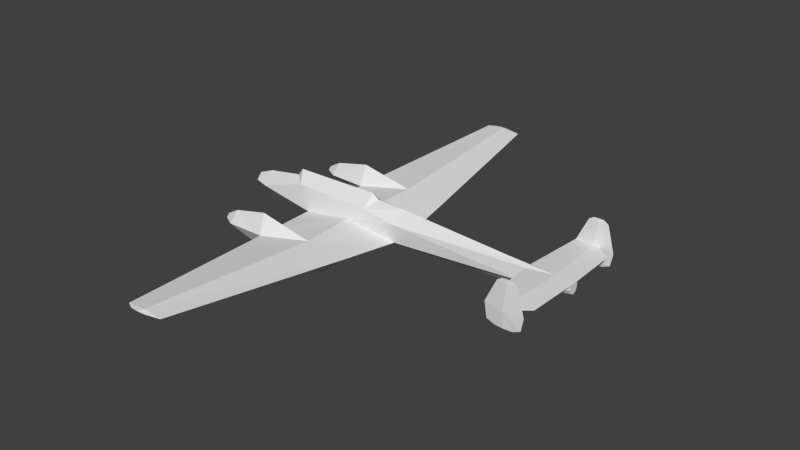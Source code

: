 # Source: bf110_l.blend  (saved by Blender 2.79.0; exported with 4.5.12 LTS)
import bpy
from mathutils import Matrix  # noqa: F401  (used for matrix-valued properties, if any)

bpy.ops.wm.read_factory_settings(use_empty=True)
scene = bpy.context.scene
scene.name = 'Scene'

# ---- collections
col_collection_1 = bpy.data.collections.new('Collection 1'); scene.collection.children.link(col_collection_1)

# ---- materials (node trees are filled in below, after node groups)
mat_material_texture = bpy.data.materials.new('Material Texture')
mat_material_texture.alpha_threshold = 0.0
mat_material_texture.use_transparent_shadow = False
mat_material_texture.roughness = 0.5
mat_material_texture.line_color = (0.0, 0.0, 0.0, 1.0)

# ---- material node trees

# ---- world
world_world = bpy.data.worlds.new('World'); scene.world = world_world
world_world.color = (0.05088, 0.05088, 0.05088)
world_world.use_sun_shadow = False
world_world.sun_shadow_jitter_overblur = 0.0
world_world.cycles.sampling_method = 'NONE'
world_world.cycles.sample_map_resolution = 256

# ---- meshes
me_cylinder = bpy.data.meshes.new('Cylinder')
me_cylinder.from_pydata([(1.32, 6.024e-09, 1.13), (-1.6, 5.94e-09, 1.08), (-1.78, 5.94e-09, 0.84), (-1.38, 0.35, 0.74), (1.32, 0.4, 0.74), (1.57, 6.024e-09, 0.98), (8.42, 0.1026, 0.3398), (8.42, 0.16, 0.46), (-3.0, -1.307e-08, -0.23), (-3.0, 0.34, 0.2), (-3.0, 5.843e-09, 0.63), (-0.97, -2.021e-08, -0.32), (-0.97, 0.47, -0.03), (0.7011, 0.47, 0.2464), (2.46, 0.3505, -0.03), (0.7011, -0.47, 0.2464), (2.46, -1.856e-08, -0.28), (2.46, 0.4065, 0.5773), (2.46, 5.918e-09, 0.96), (6.94, -4.841e-09, -0.02), (6.94, 0.1755, 0.2022), (6.94, 5.73e-09, 0.7), (-3.53, -6.872e-09, 0.005733), (-3.53, 0.1845, 0.21), (-3.53, 3.393e-09, 0.4143), (7.86, 0.16, 0.5794), (6.94, 0.1366, 0.63), (-1.38, -0.35, 0.74), (1.32, -0.4, 0.74), (-3.63, 5.588e-09, 0.18), (8.42, -7.82e-10, 0.29), (8.42, -0.1026, 0.3398), (8.42, -0.16, 0.46), (-3.0, -0.34, 0.2), (-0.97, -0.47, -0.03), (0.7018, 0.0, -0.32), (2.46, -0.3505, -0.03), (2.46, -0.4065, 0.5773), (6.94, -0.1755, 0.2022), (6.94, -0.1366, 0.63), (-3.53, -0.1845, 0.21), (7.86, -0.16, 0.5794), (8.42, 0.16, 0.63), (7.86, 0.0, 0.6806), (7.103, 2.23, 0.63), (7.708, 2.177, 0.6776), (7.703, 2.176, 0.5965), (8.375, 1.84, 0.63), (7.9, 2.192, 0.63), (8.42, -0.16, 0.63), (8.42, 0.0, 0.63), (7.103, -2.23, 0.63), (7.708, -2.177, 0.6776), (7.9, -2.192, 0.63), (7.703, -2.176, 0.5965), (8.375, -1.84, 0.63), (7.43, 2.23, 0.03), (7.705, 2.255, 0.03), (7.774, 2.244, 1.49), (7.774, 2.216, 1.49), (8.02, 2.23, 0.03), (7.705, 2.205, 0.03), (7.184, 2.23, 0.13), (7.9, 2.197, 0.13), (8.329, 2.23, 0.54), (7.462, 2.23, 1.39), (7.771, 2.199, 1.345), (8.092, 2.23, 1.39), (7.931, 2.23, 1.49), (7.621, 2.23, 1.49), (8.254, 2.23, 0.13), (7.698, 2.285, 0.54), (7.771, 2.261, 1.345), (8.02, -2.23, 0.03), (7.931, -2.23, 1.49), (7.621, -2.23, 1.49), (7.43, -2.23, 0.03), (7.705, -2.205, 0.03), (7.184, -2.23, 0.13), (7.9, -2.197, 0.13), (8.254, -2.23, 0.13), (8.329, -2.23, 0.54), (8.092, -2.23, 1.39), (7.462, -2.23, 1.39), (7.771, -2.199, 1.345), (7.774, -2.216, 1.49), (7.705, -2.255, 0.03), (7.698, -2.285, 0.54), (7.771, -2.261, 1.345), (7.774, -2.244, 1.49), (0.3719, 8.145, 0.4313), (2.137, 2.311, 0.08773), (0.81, 2.309, 0.2624), (-0.8158, 1.834, 0.05768), (-0.7116, 2.776, 0.1169), (-0.131, 8.025, 0.4472), (0.4973, 8.025, 0.5035), (1.139, 8.025, 0.4472), (0.1097, 8.145, 0.4547), (0.3719, 8.145, 0.4782), (0.7018, 0.44, -0.3058), (0.6692, 1.849, -0.1567), (0.6478, 2.792, -0.05445), (0.4973, 8.025, 0.391), (0.6397, 8.145, 0.4547), (-2.58, 2.411, -6.985e-09), (-2.58, 2.311, -0.1), (-2.58, 2.211, -1.909e-08), (-2.58, 2.311, 0.1), (-2.18, 2.311, -0.33), (-2.18, 1.981, -5.914e-08), (-2.18, 2.311, 0.33), (-2.18, 2.641, -2.002e-08), (-0.99, 2.311, -0.69), (1.41, 2.311, -0.57), (-0.99, 2.311, 0.61), (0.3719, -8.145, 0.4313), (2.137, -2.311, 0.08773), (0.81, -2.309, 0.2624), (-0.8158, -1.834, 0.05768), (-0.7116, -2.776, 0.1169), (-0.131, -8.025, 0.4472), (0.4973, -8.025, 0.5035), (1.139, -8.025, 0.4472), (0.1097, -8.145, 0.4547), (0.3719, -8.145, 0.4782), (0.7018, -0.44, -0.3058), (0.6692, -1.849, -0.1567), (0.6478, -2.792, -0.05445), (0.4973, -8.025, 0.391), (0.6397, -8.145, 0.4547), (-2.58, -2.411, -6.985e-09), (-2.58, -2.311, -0.1), (-2.58, -2.211, -1.909e-08), (-2.58, -2.311, 0.1), (-2.18, -2.311, -0.33), (-2.18, -1.981, -5.914e-08), (-2.18, -2.311, 0.33), (-2.18, -2.641, -2.002e-08), (-0.99, -2.311, -0.69), (1.41, -2.311, -0.57), (-0.99, -2.311, 0.61)], [], [(19, 20, 6, 30), (20, 7, 6), (22, 23, 8), (23, 24, 10), (10, 2, 3), (27, 15, 28), (4, 18, 17), (13, 17, 14), (13, 3, 4), (18, 4, 5), (16, 14, 20, 19), (14, 17, 20), (17, 26, 20), (17, 18, 21, 26), (8, 23, 9), (29, 23, 22), (29, 24, 23), (13, 4, 17), (9, 10, 3), (8, 12, 11), (100, 11, 12), (100, 35, 11), (9, 3, 12), (12, 3, 13), (8, 9, 12), (100, 14, 16), (42, 7, 25), (20, 26, 25, 7), (35, 100, 16), (19, 30, 31, 38), (38, 31, 32), (22, 8, 40), (40, 10, 24), (10, 27, 2), (28, 37, 18), (15, 36, 37), (18, 5, 28), (16, 19, 38, 36), (36, 38, 37), (37, 38, 39), (37, 39, 21, 18), (29, 22, 40), (29, 40, 24), (40, 8, 33), (10, 33, 27), (15, 37, 28), (8, 11, 34), (126, 34, 11), (126, 11, 35), (33, 34, 27), (34, 15, 27), (8, 34, 33), (126, 16, 36), (49, 41, 32), (38, 32, 41, 39), (35, 16, 126), (30, 50, 49, 32, 31), (30, 6, 7, 42, 50), (50, 42, 43), (21, 43, 26), (26, 45, 44), (26, 43, 45), (52, 55, 49), (43, 52, 49), (47, 48, 45), (42, 25, 46), (48, 47, 46), (49, 55, 54), (46, 26, 44), (42, 46, 47), (50, 43, 49), (21, 39, 43), (39, 51, 52), (39, 52, 43), (55, 52, 53), (41, 54, 39), (53, 54, 55), (49, 54, 41), (54, 51, 39), (25, 26, 46), (43, 42, 45), (45, 42, 47), (60, 61, 56, 57), (68, 58, 69, 59), (56, 61, 62), (61, 63, 62), (61, 60, 63), (62, 46, 44), (48, 70, 64), (44, 66, 65), (44, 45, 66), (45, 48, 66), (66, 64, 67), (69, 65, 59), (59, 67, 68), (66, 67, 59), (65, 66, 59), (62, 63, 46), (63, 70, 48), (46, 63, 48), (63, 60, 70), (60, 71, 70), (71, 57, 62), (57, 56, 62), (70, 71, 64), (71, 62, 44), (64, 72, 67), (64, 71, 72), (71, 44, 72), (72, 44, 65), (67, 58, 68), (67, 72, 58), (58, 65, 69), (72, 65, 58), (60, 57, 71), (73, 86, 76, 77), (74, 85, 75, 89), (76, 78, 77), (77, 78, 79), (77, 79, 73), (78, 51, 54), (53, 81, 80), (66, 48, 64), (51, 83, 84), (51, 84, 52), (52, 84, 53), (84, 82, 81), (75, 85, 83), (85, 74, 82), (84, 85, 82), (83, 85, 84), (78, 54, 79), (79, 53, 80), (54, 53, 79), (79, 80, 73), (73, 80, 87), (87, 78, 86), (86, 78, 76), (80, 81, 87), (87, 51, 78), (81, 82, 88), (81, 88, 87), (87, 88, 51), (88, 83, 51), (82, 74, 89), (82, 89, 88), (89, 75, 83), (88, 89, 83), (73, 87, 86), (3, 2, 1), (3, 1, 0, 4), (4, 0, 5), (1, 2, 27), (27, 28, 0, 1), (28, 5, 0), (104, 90, 98, 99), (95, 96, 99), (96, 97, 99), (99, 97, 104), (95, 99, 98), (96, 91, 97), (96, 94, 92), (92, 91, 96), (12, 13, 93), (94, 96, 95), (13, 14, 92), (92, 14, 91), (13, 92, 93), (100, 12, 93), (14, 100, 101), (102, 94, 103), (103, 94, 95), (97, 90, 104), (97, 103, 90), (103, 95, 90), (90, 95, 98), (101, 100, 93), (102, 103, 97), (14, 101, 91), (91, 102, 97), (105, 112, 109, 106), (106, 109, 110, 107), (107, 110, 111, 108), (108, 111, 112, 105), (102, 91, 114), (114, 91, 101), (94, 102, 114, 113), (113, 114, 101, 93), (115, 92, 94), (93, 92, 115), (112, 94, 113, 109), (109, 113, 93, 110), (105, 106, 107, 108), (110, 93, 115, 111), (111, 115, 94, 112), (130, 125, 124, 116), (121, 125, 122), (122, 125, 123), (125, 130, 123), (121, 124, 125), (122, 123, 117), (122, 118, 120), (118, 122, 117), (34, 119, 15), (120, 121, 122), (15, 118, 36), (118, 117, 36), (15, 119, 118), (126, 119, 34), (36, 127, 126), (128, 129, 120), (129, 121, 120), (123, 130, 116), (123, 116, 129), (129, 116, 121), (116, 124, 121), (127, 119, 126), (128, 123, 129), (36, 117, 127), (117, 123, 128), (131, 132, 135, 138), (132, 133, 136, 135), (133, 134, 137, 136), (134, 131, 138, 137), (128, 140, 117), (140, 127, 117), (120, 139, 140, 128), (139, 119, 127, 140), (141, 120, 118), (119, 141, 118), (138, 135, 139, 120), (135, 136, 119, 139), (136, 137, 141, 119), (137, 138, 120, 141), (131, 134, 133, 132), (10, 9, 23), (10, 40, 33), (53, 84, 81)])
_uv = me_cylinder.uv_layers.new(name='UVMap')
_uv.uv.foreach_set('vector', [0.904, 0.8844, 0.904, 0.8715, 0.9902, 0.8635, 0.9902, 0.8664, 0.904, 0.8715, 0.9902, 0.8565, 0.9902, 0.8635, 0.2942, 0.8829, 0.2942, 0.871, 0.3251, 0.8966, 0.2942, 0.871, 0.2942, 0.8591, 0.3251, 0.8466, 0.3251, 0.8466, 0.3961, 0.8343, 0.4194, 0.8402, 0.4194, 0.9636, 0.5406, 0.9349, 0.5767, 0.9636, 0.5767, 0.8402, 0.6431, 0.8273, 0.6431, 0.8496, 0.5406, 0.8689, 0.6431, 0.8496, 0.6431, 0.885, 0.5406, 0.8689, 0.4194, 0.8402, 0.5767, 0.8402, 0.6431, 0.8273, 0.5767, 0.8402, 0.5912, 0.8262, 0.6431, 0.8996, 0.6431, 0.885, 0.904, 0.8715, 0.904, 0.8844, 0.6431, 0.885, 0.6431, 0.8496, 0.904, 0.8715, 0.6431, 0.8496, 0.904, 0.8466, 0.904, 0.8715, 0.6431, 0.8496, 0.6431, 0.8273, 0.904, 0.8425, 0.904, 0.8466, 0.3251, 0.8966, 0.2942, 0.871, 0.3251, 0.8716, 0.2884, 0.8728, 0.2942, 0.871, 0.2942, 0.8829, 0.2884, 0.8728, 0.2942, 0.8591, 0.2942, 0.871, 0.5406, 0.8689, 0.5767, 0.8402, 0.6431, 0.8496, 0.3251, 0.8716, 0.3251, 0.8466, 0.4194, 0.8402, 0.3251, 0.8966, 0.4433, 0.885, 0.4433, 0.9019, 0.5407, 0.9011, 0.4433, 0.9019, 0.4433, 0.885, 0.5407, 0.9011, 0.5407, 0.9019, 0.4433, 0.9019, 0.3251, 0.8716, 0.4194, 0.8402, 0.4433, 0.885, 0.4433, 0.885, 0.4194, 0.8402, 0.5406, 0.8689, 0.3251, 0.8966, 0.3251, 0.8716, 0.4433, 0.885, 0.5407, 0.9011, 0.6431, 0.885, 0.6431, 0.8996, 0.9902, 0.8466, 0.9902, 0.8565, 0.9575, 0.8495, 0.904, 0.8715, 0.904, 0.8466, 0.9575, 0.8495, 0.9902, 0.8565, 0.5407, 0.9019, 0.5407, 0.9011, 0.6431, 0.8996, 0.904, 0.9194, 0.9902, 0.9374, 0.9902, 0.9403, 0.904, 0.9323, 0.904, 0.9323, 0.9902, 0.9403, 0.9902, 0.9473, 0.2942, 0.9209, 0.3251, 0.9071, 0.2942, 0.9328, 0.2942, 0.9328, 0.3251, 0.9572, 0.2942, 0.9447, 0.3251, 0.9572, 0.4194, 0.9636, 0.3961, 0.9694, 0.5767, 0.9636, 0.6431, 0.9541, 0.6431, 0.9764, 0.5406, 0.9349, 0.6431, 0.9188, 0.6431, 0.9541, 0.6431, 0.9764, 0.5912, 0.9776, 0.5767, 0.9636, 0.6431, 0.9042, 0.904, 0.9194, 0.904, 0.9323, 0.6431, 0.9188, 0.6431, 0.9188, 0.904, 0.9323, 0.6431, 0.9541, 0.6431, 0.9541, 0.904, 0.9323, 0.904, 0.9572, 0.6431, 0.9541, 0.904, 0.9572, 0.904, 0.9613, 0.6431, 0.9764, 0.2884, 0.931, 0.2942, 0.9209, 0.2942, 0.9328, 0.2884, 0.931, 0.2942, 0.9328, 0.2942, 0.9447, 0.2942, 0.9328, 0.3251, 0.9071, 0.3251, 0.9322, 0.3251, 0.9572, 0.3251, 0.9322, 0.4194, 0.9636, 0.5406, 0.9349, 0.6431, 0.9541, 0.5767, 0.9636, 0.3251, 0.9071, 0.4433, 0.9019, 0.4433, 0.9188, 0.5407, 0.9027, 0.4433, 0.9188, 0.4433, 0.9019, 0.5407, 0.9027, 0.4433, 0.9019, 0.5407, 0.9019, 0.3251, 0.9322, 0.4433, 0.9188, 0.4194, 0.9636, 0.4433, 0.9188, 0.5406, 0.9349, 0.4194, 0.9636, 0.3251, 0.9071, 0.4433, 0.9188, 0.3251, 0.9322, 0.5407, 0.9027, 0.6431, 0.9042, 0.6431, 0.9188, 0.9902, 0.9572, 0.9575, 0.9543, 0.9902, 0.9473, 0.904, 0.9323, 0.9902, 0.9473, 0.9575, 0.9543, 0.904, 0.9572, 0.5407, 0.9019, 0.6431, 0.9042, 0.5407, 0.9027, 0.9902, 0.9374, 0.9902, 0.9572, 0.9902, 0.9572, 0.9902, 0.9473, 0.9902, 0.9403, 0.9902, 0.8664, 0.9902, 0.8635, 0.9902, 0.8565, 0.9902, 0.8466, 0.9902, 0.8466, 0.148, 0.4317, 0.1573, 0.4317, 0.148, 0.4643, 0.904, 0.9613, 0.9575, 0.9602, 0.904, 0.9572, 0.156, 0.5179, 0.2748, 0.4732, 0.2779, 0.5084, 0.156, 0.5179, 0.148, 0.4643, 0.2748, 0.4732, 0.02119, 0.4732, 0.04083, 0.4343, 0.1387, 0.4317, 0.148, 0.4643, 0.02119, 0.4732, 0.1387, 0.4317, 0.2552, 0.4343, 0.2757, 0.462, 0.2748, 0.4732, 0.8421, 0.4318, 0.8421, 0.4644, 0.7247, 0.4736, 0.7237, 0.4621, 0.7442, 0.4344, 0.7247, 0.4736, 0.8607, 0.4318, 0.9585, 0.4344, 0.9781, 0.4736, 0.7247, 0.4736, 0.8434, 0.518, 0.7215, 0.5085, 0.8421, 0.4318, 0.7247, 0.4736, 0.7442, 0.4344, 0.148, 0.4317, 0.148, 0.4643, 0.1387, 0.4317, 0.148, 0.5179, 0.14, 0.5179, 0.148, 0.4643, 0.14, 0.5179, 0.01812, 0.5084, 0.02119, 0.4732, 0.14, 0.5179, 0.02119, 0.4732, 0.148, 0.4643, 0.04083, 0.4343, 0.02119, 0.4732, 0.02033, 0.462, 0.8607, 0.4644, 0.9781, 0.4736, 0.8593, 0.518, 0.979, 0.4621, 0.9781, 0.4736, 0.9585, 0.4344, 0.8607, 0.4318, 0.9781, 0.4736, 0.8607, 0.4644, 0.9781, 0.4736, 0.9812, 0.5085, 0.8593, 0.518, 0.8421, 0.4644, 0.8434, 0.518, 0.7247, 0.4736, 0.148, 0.4643, 0.1573, 0.4317, 0.2748, 0.4732, 0.2748, 0.4732, 0.1573, 0.4317, 0.2552, 0.4343, 0.5903, 0.4681, 0.6086, 0.4681, 0.6246, 0.4681, 0.6086, 0.4681, 0.5955, 0.5531, 0.6046, 0.5531, 0.6135, 0.5531, 0.6046, 0.5531, 0.5199, 0.4681, 0.5359, 0.4681, 0.5055, 0.4739, 0.5359, 0.4681, 0.5472, 0.4739, 0.5055, 0.4739, 0.5359, 0.4681, 0.5542, 0.4681, 0.5472, 0.4739, 0.5055, 0.4739, 0.5357, 0.501, 0.5008, 0.503, 0.5472, 0.503, 0.5678, 0.4739, 0.5722, 0.4978, 0.5008, 0.503, 0.5397, 0.5446, 0.5217, 0.5473, 0.5008, 0.503, 0.5361, 0.5058, 0.5397, 0.5446, 0.5361, 0.5058, 0.5472, 0.503, 0.5397, 0.5446, 0.5397, 0.5446, 0.5722, 0.4978, 0.5584, 0.5473, 0.531, 0.5531, 0.5217, 0.5473, 0.5399, 0.5531, 0.5399, 0.5531, 0.5584, 0.5473, 0.549, 0.5531, 0.5397, 0.5446, 0.5584, 0.5473, 0.5399, 0.5531, 0.5217, 0.5473, 0.5397, 0.5446, 0.5399, 0.5531, 0.5055, 0.4739, 0.5472, 0.4739, 0.5357, 0.501, 0.5472, 0.4739, 0.5678, 0.4739, 0.5472, 0.503, 0.5357, 0.501, 0.5472, 0.4739, 0.5472, 0.503, 0.5472, 0.4739, 0.5542, 0.4681, 0.5678, 0.4739, 0.5903, 0.4681, 0.609, 0.4978, 0.5766, 0.4739, 0.609, 0.4978, 0.6086, 0.4681, 0.639, 0.4739, 0.6086, 0.4681, 0.6246, 0.4681, 0.639, 0.4739, 0.5766, 0.4739, 0.609, 0.4978, 0.5722, 0.4978, 0.609, 0.4978, 0.639, 0.4739, 0.6436, 0.503, 0.5722, 0.4978, 0.6048, 0.5446, 0.586, 0.5473, 0.5722, 0.4978, 0.609, 0.4978, 0.6048, 0.5446, 0.609, 0.4978, 0.6436, 0.503, 0.6048, 0.5446, 0.6048, 0.5446, 0.6436, 0.503, 0.6227, 0.5473, 0.586, 0.5473, 0.6046, 0.5531, 0.5955, 0.5531, 0.586, 0.5473, 0.6048, 0.5446, 0.6046, 0.5531, 0.6046, 0.5531, 0.6227, 0.5473, 0.6135, 0.5531, 0.6048, 0.5446, 0.6227, 0.5473, 0.6046, 0.5531, 0.5903, 0.4681, 0.6086, 0.4681, 0.609, 0.4978, 0.408, 0.4678, 0.3896, 0.4678, 0.3736, 0.4678, 0.3896, 0.4678, 0.4028, 0.5528, 0.3937, 0.5528, 0.3847, 0.5528, 0.3937, 0.5528, 0.4784, 0.4678, 0.4927, 0.4736, 0.4624, 0.4678, 0.4624, 0.4678, 0.4927, 0.4736, 0.451, 0.4736, 0.4624, 0.4678, 0.451, 0.4736, 0.444, 0.4678, 0.4927, 0.4736, 0.4974, 0.5027, 0.4625, 0.5008, 0.451, 0.5027, 0.426, 0.4975, 0.4304, 0.4736, 0.5397, 0.5446, 0.5472, 0.503, 0.5722, 0.4978, 0.4974, 0.5027, 0.4765, 0.547, 0.4585, 0.5444, 0.4974, 0.5027, 0.4585, 0.5444, 0.4622, 0.5055, 0.4622, 0.5055, 0.4585, 0.5444, 0.4511, 0.503, 0.4585, 0.5444, 0.4398, 0.547, 0.426, 0.4975, 0.4673, 0.5528, 0.4583, 0.5528, 0.4765, 0.547, 0.4583, 0.5528, 0.4492, 0.5528, 0.4398, 0.547, 0.4585, 0.5444, 0.4583, 0.5528, 0.4398, 0.547, 0.4765, 0.547, 0.4583, 0.5528, 0.4585, 0.5444, 0.4927, 0.4736, 0.4625, 0.5008, 0.451, 0.4736, 0.451, 0.4736, 0.451, 0.5027, 0.4304, 0.4736, 0.4625, 0.5008, 0.451, 0.5027, 0.451, 0.4736, 0.451, 0.4736, 0.4304, 0.4736, 0.444, 0.4678, 0.408, 0.4678, 0.4216, 0.4736, 0.3892, 0.4975, 0.3892, 0.4975, 0.3593, 0.4736, 0.3896, 0.4678, 0.3896, 0.4678, 0.3593, 0.4736, 0.3736, 0.4678, 0.4216, 0.4736, 0.426, 0.4975, 0.3892, 0.4975, 0.3892, 0.4975, 0.3546, 0.5027, 0.3593, 0.4736, 0.426, 0.4975, 0.4122, 0.547, 0.3935, 0.5444, 0.426, 0.4975, 0.3935, 0.5444, 0.3892, 0.4975, 0.3892, 0.4975, 0.3935, 0.5444, 0.3546, 0.5027, 0.3935, 0.5444, 0.3755, 0.547, 0.3546, 0.5027, 0.4122, 0.547, 0.4028, 0.5528, 0.3937, 0.5528, 0.4122, 0.547, 0.3937, 0.5528, 0.3935, 0.5444, 0.3937, 0.5528, 0.3847, 0.5528, 0.3755, 0.547, 0.3935, 0.5444, 0.3937, 0.5528, 0.3755, 0.547, 0.408, 0.4678, 0.3892, 0.4975, 0.3896, 0.4678, 0.1879, 0.7606, 0.1675, 0.7839, 0.1675, 0.7734, 0.1879, 0.7606, 0.1675, 0.7734, 0.1675, 0.6033, 0.1908, 0.6033, 0.1908, 0.6033, 0.1675, 0.6033, 0.1675, 0.5888, 0.1675, 0.7734, 0.1675, 0.7839, 0.1471, 0.7606, 0.1471, 0.7606, 0.1442, 0.6033, 0.1675, 0.6033, 0.1675, 0.7734, 0.1442, 0.6033, 0.1675, 0.5888, 0.1675, 0.6033, 0.9743, 0.3348, 0.9743, 0.3504, 0.9743, 0.3657, 0.9743, 0.3504, 0.9674, 0.3797, 0.9674, 0.3431, 0.9743, 0.3504, 0.9674, 0.3431, 0.9674, 0.3057, 0.9743, 0.3504, 0.9743, 0.3504, 0.9674, 0.3057, 0.9743, 0.3348, 0.9674, 0.3797, 0.9743, 0.3504, 0.9743, 0.3657, 0.9674, 0.3431, 0.6346, 0.2476, 0.9674, 0.3057, 0.9674, 0.3431, 0.6616, 0.4135, 0.6345, 0.3249, 0.6345, 0.3249, 0.6346, 0.2476, 0.9674, 0.3431, 0.5274, 0.4285, 0.5274, 0.3312, 0.6068, 0.4196, 0.6616, 0.4135, 0.9674, 0.3431, 0.9674, 0.3797, 0.5274, 0.3312, 0.5204, 0.2288, 0.6345, 0.3249, 0.6345, 0.3249, 0.5204, 0.2288, 0.6346, 0.2476, 0.5274, 0.3312, 0.6345, 0.3249, 0.6068, 0.4196, 0.5256, 0.1074, 0.5274, 0.01009, 0.6068, 0.01906, 0.5204, 0.2098, 0.5256, 0.1074, 0.6077, 0.1056, 0.6626, 0.1043, 0.6616, 0.02513, 0.9674, 0.09554, 0.9674, 0.09554, 0.6616, 0.02513, 0.9674, 0.05895, 0.9674, 0.1329, 0.9743, 0.08824, 0.9743, 0.1038, 0.9674, 0.1329, 0.9674, 0.09554, 0.9743, 0.08824, 0.9674, 0.09554, 0.9674, 0.05895, 0.9743, 0.08824, 0.9743, 0.08824, 0.9674, 0.05895, 0.9743, 0.07297, 0.6077, 0.1056, 0.5256, 0.1074, 0.6068, 0.01906, 0.6626, 0.1043, 0.9674, 0.09554, 0.9674, 0.1329, 0.5204, 0.2098, 0.6077, 0.1056, 0.6346, 0.191, 0.6346, 0.191, 0.6626, 0.1043, 0.9674, 0.1329, 0.2244, 0.963, 0.2477, 0.963, 0.2477, 0.9438, 0.2244, 0.9572, 0.2244, 0.9572, 0.2477, 0.9438, 0.2477, 0.963, 0.2244, 0.963, 0.2244, 0.963, 0.2477, 0.963, 0.2477, 0.9822, 0.2244, 0.9688, 0.2244, 0.9688, 0.2477, 0.9822, 0.2477, 0.963, 0.2244, 0.963, 0.9027, 0.6482, 0.9895, 0.6399, 0.9471, 0.6782, 0.9471, 0.6979, 0.9895, 0.7362, 0.904, 0.722, 0.8236, 0.6382, 0.9027, 0.6482, 0.9471, 0.6782, 0.8073, 0.6852, 0.8073, 0.6909, 0.9471, 0.6979, 0.904, 0.722, 0.8175, 0.7345, 0.8073, 0.6095, 0.9122, 0.6298, 0.8236, 0.6382, 0.8175, 0.7345, 0.9122, 0.7464, 0.8073, 0.7666, 0.738, 0.6451, 0.8236, 0.6382, 0.8073, 0.6852, 0.738, 0.6643, 0.738, 0.7119, 0.8073, 0.6909, 0.8175, 0.7345, 0.738, 0.7311, 0.2244, 0.963, 0.2244, 0.9572, 0.2244, 0.963, 0.2244, 0.9688, 0.738, 0.7311, 0.8175, 0.7345, 0.8073, 0.7666, 0.738, 0.7503, 0.738, 0.6258, 0.8073, 0.6095, 0.8236, 0.6382, 0.738, 0.6451, 0.02567, 0.3348, 0.02567, 0.3504, 0.02567, 0.3657, 0.02567, 0.3504, 0.03264, 0.3797, 0.02567, 0.3504, 0.03264, 0.3431, 0.03264, 0.3431, 0.02567, 0.3504, 0.03264, 0.3057, 0.02567, 0.3504, 0.02567, 0.3348, 0.03264, 0.3057, 0.03264, 0.3797, 0.02567, 0.3657, 0.02567, 0.3504, 0.03264, 0.3431, 0.03264, 0.3057, 0.3654, 0.2476, 0.03264, 0.3431, 0.3655, 0.3249, 0.3384, 0.4135, 0.3655, 0.3249, 0.03264, 0.3431, 0.3654, 0.2476, 0.4726, 0.4285, 0.3932, 0.4196, 0.4726, 0.3312, 0.3384, 0.4135, 0.03264, 0.3797, 0.03264, 0.3431, 0.4726, 0.3312, 0.3655, 0.3249, 0.4796, 0.2288, 0.3655, 0.3249, 0.3654, 0.2476, 0.4796, 0.2288, 0.4726, 0.3312, 0.3932, 0.4196, 0.3655, 0.3249, 0.4744, 0.1074, 0.3932, 0.01906, 0.4726, 0.01009, 0.4796, 0.2098, 0.3923, 0.1056, 0.4744, 0.1074, 0.3374, 0.1043, 0.03264, 0.09554, 0.3384, 0.02513, 0.03264, 0.09554, 0.03264, 0.05895, 0.3384, 0.02513, 0.03264, 0.1329, 0.02567, 0.1038, 0.02567, 0.08824, 0.03264, 0.1329, 0.02567, 0.08824, 0.03264, 0.09554, 0.03264, 0.09554, 0.02567, 0.08824, 0.03264, 0.05895, 0.02567, 0.08824, 0.02567, 0.07297, 0.03264, 0.05895, 0.3923, 0.1056, 0.3932, 0.01906, 0.4744, 0.1074, 0.3374, 0.1043, 0.03264, 0.1329, 0.03264, 0.09554, 0.4796, 0.2098, 0.3654, 0.191, 0.3923, 0.1056, 0.3654, 0.191, 0.03264, 0.1329, 0.3374, 0.1043, 0.2244, 0.963, 0.2244, 0.9572, 0.2477, 0.9438, 0.2477, 0.963, 0.2244, 0.9572, 0.2244, 0.963, 0.2477, 0.963, 0.2477, 0.9438, 0.2244, 0.963, 0.2244, 0.9688, 0.2477, 0.9822, 0.2477, 0.963, 0.2244, 0.9688, 0.2244, 0.963, 0.2477, 0.963, 0.2477, 0.9822, 0.5548, 0.6482, 0.5104, 0.6783, 0.468, 0.64, 0.5104, 0.698, 0.5535, 0.722, 0.468, 0.7363, 0.6339, 0.6383, 0.6501, 0.6853, 0.5104, 0.6783, 0.5548, 0.6482, 0.6501, 0.691, 0.64, 0.7345, 0.5535, 0.722, 0.5104, 0.698, 0.6501, 0.6095, 0.6339, 0.6383, 0.5453, 0.6298, 0.64, 0.7345, 0.6501, 0.7667, 0.5453, 0.7465, 0.7194, 0.6451, 0.7194, 0.6643, 0.6501, 0.6853, 0.6339, 0.6383, 0.7194, 0.7119, 0.7194, 0.7312, 0.64, 0.7345, 0.6501, 0.691, 0.7194, 0.7312, 0.7194, 0.7504, 0.6501, 0.7667, 0.64, 0.7345, 0.7194, 0.6259, 0.7194, 0.6451, 0.6339, 0.6383, 0.6501, 0.6095, 0.2244, 0.963, 0.2244, 0.9688, 0.2244, 0.963, 0.2244, 0.9572, 0.3251, 0.8466, 0.3251, 0.8716, 0.2942, 0.871, 0.3251, 0.9572, 0.2942, 0.9328, 0.3251, 0.9322, 0.4511, 0.503, 0.4585, 0.5444, 0.426, 0.4975])
me_cylinder.materials.append(mat_material_texture)
me_cylinder.use_remesh_preserve_volume = False
me_cylinder.use_remesh_preserve_attributes = False
me_cylinder.use_mirror_vertex_groups = False
me_cylinder.update()

# ---- objects
ob_fuselage = bpy.data.objects.new('Fuselage', me_cylinder)

# ---- transforms, parenting, visibility, modifiers, constraints
ob_fuselage.location = (0.0, 0.0, 0.0)
ob_fuselage.lineart.crease_threshold = 0.0

# ---- collection membership
col_collection_1.objects.link(ob_fuselage)

# ---- scene / render settings (as saved in the file)
scene.frame_start = 1; scene.frame_end = 250; scene.frame_set(1)
scene.render.engine = 'BLENDER_EEVEE_NEXT'
scene.render.image_settings.compression = 90
scene.render.resolution_percentage = 50
scene.render.dither_intensity = 0.0
scene.cycles.use_denoising = False
scene.cycles.samples = 10
scene.cycles.sampling_pattern = 'TABULATED_SOBOL'
scene.cycles.light_sampling_threshold = 0.0
scene.cycles.use_adaptive_sampling = False
scene.cycles.use_light_tree = False
scene.cycles.blur_glossy = 0.0
scene.cycles.volume_bounces = 1
scene.cycles.pixel_filter_type = 'GAUSSIAN'
scene.cycles.sample_clamp_indirect = 0.0
scene.view_settings.view_transform = 'Standard'
bpy.context.view_layer.update()

# ---- added for rendering (the .blend has no active camera and no usable light): camera, sun
cam_auto = bpy.data.cameras.new('AutoCamera')
cam_auto.lens = 50.0
cam_auto.sensor_width = 36.0
cam_auto.clip_end = 1000.0
ob_auto_camera = bpy.data.objects.new('AutoCamera', cam_auto)
scene.collection.objects.link(ob_auto_camera)
ob_auto_camera.location = (21.2502, -22.6262, 15.4841)
ob_auto_camera.rotation_euler = (1.09748, -7.21219e-08, 0.694738)
scene.camera = ob_auto_camera
light_auto_sun = bpy.data.lights.new('AutoSun', 'SUN')
light_auto_sun.energy = 3.0
light_auto_sun.angle = 0.0523599
ob_auto_sun = bpy.data.objects.new('AutoSun', light_auto_sun)
scene.collection.objects.link(ob_auto_sun)
ob_auto_sun.rotation_euler = (0.872665, 0.174533, 0.523599)
bpy.context.view_layer.update()

